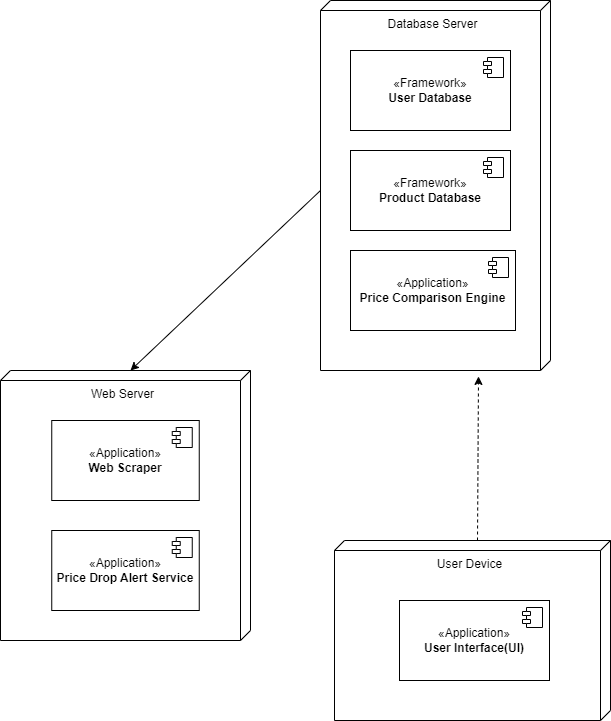

The diagram above was exported from draw.io. Its source (the exported page's mxGraphModel, read from the mxfile embedded in the PNG):
<mxGraphModel dx="1050" dy="1691" grid="1" gridSize="10" guides="1" tooltips="1" connect="1" arrows="1" fold="1" page="1" pageScale="1" pageWidth="827" pageHeight="1169" math="0" shadow="0">
  <root>
    <mxCell id="0" />
    <mxCell id="1" parent="0" />
    <mxCell id="30PxQbB-0riB5GcJsogv-3" value="Web Server" style="verticalAlign=top;align=center;shape=cube;size=10;direction=south;fontStyle=0;html=1;boundedLbl=1;spacingLeft=5;whiteSpace=wrap;" parent="1" vertex="1">
      <mxGeometry x="80" y="-160" width="250" height="270" as="geometry" />
    </mxCell>
    <mxCell id="30PxQbB-0riB5GcJsogv-5" value="Database Server" style="verticalAlign=top;align=center;shape=cube;size=10;direction=south;fontStyle=0;html=1;boundedLbl=1;spacingLeft=5;whiteSpace=wrap;" parent="1" vertex="1">
      <mxGeometry x="400" y="-530" width="230" height="370" as="geometry" />
    </mxCell>
    <mxCell id="30PxQbB-0riB5GcJsogv-7" value="User Device" style="verticalAlign=top;align=center;shape=cube;size=10;direction=south;fontStyle=0;html=1;boundedLbl=1;spacingLeft=5;whiteSpace=wrap;" parent="1" vertex="1">
      <mxGeometry x="414" y="10" width="276" height="180" as="geometry" />
    </mxCell>
    <mxCell id="30PxQbB-0riB5GcJsogv-9" value="«Application»&lt;br&gt;&lt;b&gt;Web Scraper&lt;/b&gt;" style="html=1;dropTarget=0;whiteSpace=wrap;" parent="1" vertex="1">
      <mxGeometry x="131.25" y="-110" width="147.5" height="80" as="geometry" />
    </mxCell>
    <mxCell id="30PxQbB-0riB5GcJsogv-10" value="" style="shape=module;jettyWidth=8;jettyHeight=4;" parent="30PxQbB-0riB5GcJsogv-9" vertex="1">
      <mxGeometry x="1" width="20" height="20" relative="1" as="geometry">
        <mxPoint x="-27" y="7" as="offset" />
      </mxGeometry>
    </mxCell>
    <mxCell id="30PxQbB-0riB5GcJsogv-11" value="«Application»&lt;br&gt;&lt;b&gt;User Interface(UI)&lt;/b&gt;" style="html=1;dropTarget=0;whiteSpace=wrap;" parent="1" vertex="1">
      <mxGeometry x="479" y="70" width="150" height="80" as="geometry" />
    </mxCell>
    <mxCell id="30PxQbB-0riB5GcJsogv-12" value="" style="shape=module;jettyWidth=8;jettyHeight=4;" parent="30PxQbB-0riB5GcJsogv-11" vertex="1">
      <mxGeometry x="1" width="20" height="20" relative="1" as="geometry">
        <mxPoint x="-27" y="7" as="offset" />
      </mxGeometry>
    </mxCell>
    <mxCell id="30PxQbB-0riB5GcJsogv-13" value="«Framework»&lt;br&gt;&lt;b&gt;User Database&lt;/b&gt;" style="html=1;dropTarget=0;whiteSpace=wrap;" parent="1" vertex="1">
      <mxGeometry x="430" y="-480" width="160" height="80" as="geometry" />
    </mxCell>
    <mxCell id="30PxQbB-0riB5GcJsogv-14" value="" style="shape=module;jettyWidth=8;jettyHeight=4;" parent="30PxQbB-0riB5GcJsogv-13" vertex="1">
      <mxGeometry x="1" width="20" height="20" relative="1" as="geometry">
        <mxPoint x="-27" y="7" as="offset" />
      </mxGeometry>
    </mxCell>
    <mxCell id="30PxQbB-0riB5GcJsogv-15" value="«Framework»&lt;br&gt;&lt;b&gt;Product Database&lt;/b&gt;" style="html=1;dropTarget=0;whiteSpace=wrap;" parent="1" vertex="1">
      <mxGeometry x="430" y="-380" width="160" height="80" as="geometry" />
    </mxCell>
    <mxCell id="30PxQbB-0riB5GcJsogv-16" value="" style="shape=module;jettyWidth=8;jettyHeight=4;" parent="30PxQbB-0riB5GcJsogv-15" vertex="1">
      <mxGeometry x="1" width="20" height="20" relative="1" as="geometry">
        <mxPoint x="-27" y="7" as="offset" />
      </mxGeometry>
    </mxCell>
    <mxCell id="30PxQbB-0riB5GcJsogv-17" value="«Application»&lt;br&gt;&lt;b&gt;Price Comparison Engine&lt;/b&gt;" style="html=1;dropTarget=0;whiteSpace=wrap;" parent="1" vertex="1">
      <mxGeometry x="430" y="-280" width="165" height="80" as="geometry" />
    </mxCell>
    <mxCell id="30PxQbB-0riB5GcJsogv-18" value="" style="shape=module;jettyWidth=8;jettyHeight=4;" parent="30PxQbB-0riB5GcJsogv-17" vertex="1">
      <mxGeometry x="1" width="20" height="20" relative="1" as="geometry">
        <mxPoint x="-27" y="7" as="offset" />
      </mxGeometry>
    </mxCell>
    <mxCell id="30PxQbB-0riB5GcJsogv-20" value="" style="html=1;labelBackgroundColor=#ffffff;startArrow=none;startFill=0;startSize=6;endArrow=classic;endFill=1;endSize=6;jettySize=auto;orthogonalLoop=1;strokeWidth=1;dashed=1;fontSize=14;rounded=0;exitX=0;exitY=0;exitDx=0;exitDy=133;exitPerimeter=0;entryX=1.016;entryY=0.313;entryDx=0;entryDy=0;entryPerimeter=0;" parent="1" source="30PxQbB-0riB5GcJsogv-7" target="30PxQbB-0riB5GcJsogv-5" edge="1">
      <mxGeometry width="60" height="60" relative="1" as="geometry">
        <mxPoint x="360" y="-70" as="sourcePoint" />
        <mxPoint x="420" y="-130" as="targetPoint" />
      </mxGeometry>
    </mxCell>
    <mxCell id="30PxQbB-0riB5GcJsogv-21" value="" style="endArrow=classic;html=1;rounded=0;exitX=0;exitY=0;exitDx=190;exitDy=230;exitPerimeter=0;entryX=0;entryY=0;entryDx=0;entryDy=120;entryPerimeter=0;" parent="1" source="30PxQbB-0riB5GcJsogv-5" target="30PxQbB-0riB5GcJsogv-3" edge="1">
      <mxGeometry width="50" height="50" relative="1" as="geometry">
        <mxPoint x="370" y="-240" as="sourcePoint" />
        <mxPoint x="420" y="-290" as="targetPoint" />
      </mxGeometry>
    </mxCell>
    <mxCell id="vK8NbEN4EyRVS3S09Gz7-1" value="«Application»&lt;br&gt;&lt;b&gt;Price Drop Alert Service&lt;/b&gt;" style="html=1;dropTarget=0;whiteSpace=wrap;" vertex="1" parent="1">
      <mxGeometry x="131.25" width="147.5" height="80" as="geometry" />
    </mxCell>
    <mxCell id="vK8NbEN4EyRVS3S09Gz7-2" value="" style="shape=module;jettyWidth=8;jettyHeight=4;" vertex="1" parent="vK8NbEN4EyRVS3S09Gz7-1">
      <mxGeometry x="1" width="20" height="20" relative="1" as="geometry">
        <mxPoint x="-27" y="7" as="offset" />
      </mxGeometry>
    </mxCell>
  </root>
</mxGraphModel>